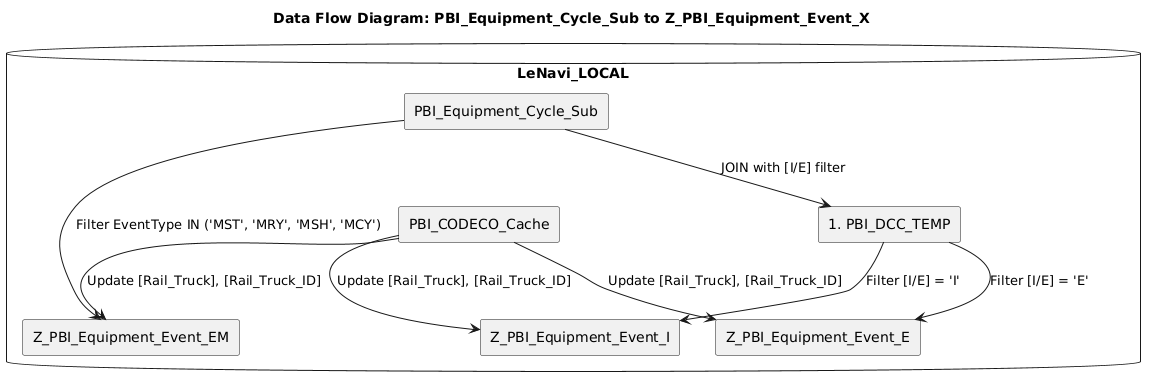

The diagram above was rendered by PlantUML. Its source (embedded in the PNG):
@startuml

title Data Flow Diagram: PBI_Equipment_Cycle_Sub to Z_PBI_Equipment_Event_X

database "LeNavi_LOCAL" {
    rectangle "PBI_Equipment_Cycle_Sub" as PBI_Equipment_Cycle_Sub
    rectangle "PBI_CODECO_Cache" as PBI_CODECO_Cache
    rectangle "Z_PBI_Equipment_Event_E" as Z_PBI_Equipment_Event_E
    rectangle "Z_PBI_Equipment_Event_I" as Z_PBI_Equipment_Event_I
    rectangle "Z_PBI_Equipment_Event_EM" as Z_PBI_Equipment_Event_EM
    rectangle "#PBI_DCC_TEMP" as PBI_DCC_TEMP
}

PBI_Equipment_Cycle_Sub --> PBI_DCC_TEMP: "JOIN with [I/E] filter"
PBI_DCC_TEMP --> Z_PBI_Equipment_Event_E: "Filter [I/E] = 'E'"
PBI_DCC_TEMP --> Z_PBI_Equipment_Event_I: "Filter [I/E] = 'I'"
PBI_Equipment_Cycle_Sub --> Z_PBI_Equipment_Event_EM: "Filter EventType IN ('MST', 'MRY', 'MSH', 'MCY')"

PBI_CODECO_Cache --> Z_PBI_Equipment_Event_E: "Update [Rail_Truck], [Rail_Truck_ID]"
PBI_CODECO_Cache --> Z_PBI_Equipment_Event_I: "Update [Rail_Truck], [Rail_Truck_ID]"
PBI_CODECO_Cache --> Z_PBI_Equipment_Event_EM: "Update [Rail_Truck], [Rail_Truck_ID]"

@enduml